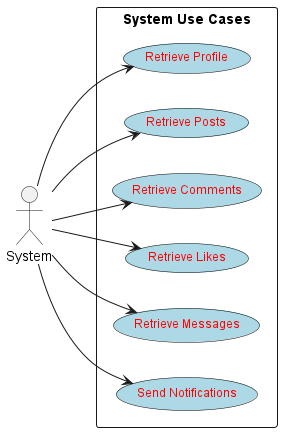

The diagram above was rendered by PlantUML. Its source (embedded in the PNG):
@startuml SystemUseCases
left to right direction

skinparam usecase {
   BackgroundColor LightBlue
   FontSize 12
   BorderColor Black
   FontColor Red
}

actor System

rectangle "System Use Cases" {
  usecase "Retrieve Profile"       as UC4
  usecase "Retrieve Posts"         as UC8
  usecase "Retrieve Comments"      as UC12
  usecase "Retrieve Likes"         as UC13
  usecase "Retrieve Messages"      as UC21
  usecase "Send Notifications"     as UC23
}

System --> UC4
System --> UC8
System --> UC12
System --> UC13
System --> UC21
System --> UC23
@enduml